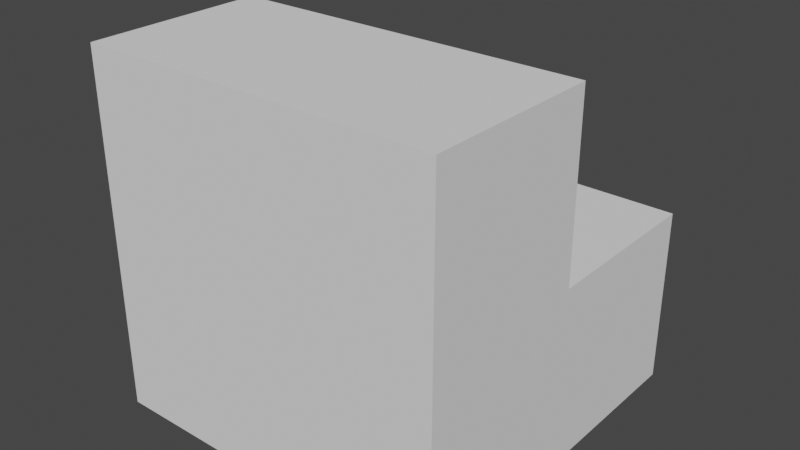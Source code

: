 # Source: 0011.blend  (saved by Blender 3.5.10; exported with 4.5.12 LTS)
import bpy
from mathutils import Matrix  # noqa: F401  (used for matrix-valued properties, if any)

bpy.ops.wm.read_factory_settings(use_empty=True)
scene = bpy.context.scene
scene.name = 'Scene'

# ---- collections
col_collection = bpy.data.collections.new('Collection'); scene.collection.children.link(col_collection)

# ---- world
world_world = bpy.data.worlds.new('World'); scene.world = world_world
world_world.use_nodes = True; world_world.node_tree.nodes.clear()
_N = world_world.node_tree.nodes; _L = world_world.node_tree.links
n0 = _N.new('ShaderNodeOutputWorld'); n0.name = 'World Output'; n0.location = (300, 300)
n1 = _N.new('ShaderNodeBackground'); n1.name = 'Background'; n1.location = (10, 300)
n1.inputs[0].default_value = (0.05088, 0.05088, 0.05088, 1.0)
_L.new(n1.outputs[0], n0.inputs[0])
n0.is_active_output = True
world_world.color = (0.05088, 0.05088, 0.05088)
world_world.use_sun_shadow = False
world_world.sun_shadow_jitter_overblur = 0.0

# ---- meshes
me_cube_002 = bpy.data.meshes.new('Cube.002')
me_cube_002.from_pydata([(1.0, -1.0, -2.0), (1.0, -1.0, 0.0), (-1.0, -1.0, -2.0), (-1.0, -1.0, 0.0), (1.0, 1.0, -2.0), (-1.0, 1.0, -2.0), (-1.0, 5.96e-08, -2.0), (-1.0, 5.96e-08, 0.0), (1.0, -5.96e-08, -2.0), (1.0, -5.96e-08, 0.0), (-1.0, 5.96e-08, -1.0), (-1.0, 1.0, -1.0), (1.0, 1.0, -1.0), (1.0, -5.96e-08, -1.0)], [], [(0, 1, 3, 2), (8, 9, 1, 0), (6, 5, 4, 8), (7, 3, 1, 9), (2, 6, 8, 0), (2, 3, 7, 6), (11, 10, 13, 12), (7, 9, 13, 10), (8, 4, 12, 13), (4, 5, 11, 12), (5, 6, 10, 11)])
_uv = me_cube_002.uv_layers.new(name='UVMap')
_uv.uv.foreach_set('vector', [0.375, 0.0, 0.625, 0.0, 0.625, 0.25, 0.375, 0.25, 0.375, 0.875, 0.625, 0.875, 0.625, 1.0, 0.375, 1.0, 0.25, 0.5, 0.375, 0.5, 0.375, 0.75, 0.25, 0.75, 0.75, 0.5, 0.875, 0.5, 0.875, 0.75, 0.75, 0.75, 0.125, 0.5, 0.25, 0.5, 0.25, 0.75, 0.125, 0.75, 0.375, 0.25, 0.625, 0.25, 0.625, 0.375, 0.375, 0.375, 0.625, 0.5, 0.75, 0.5, 0.75, 0.75, 0.625, 0.75, 0.75, 0.5, 0.75, 0.75, 0.75, 0.75, 0.75, 0.5, 0.25, 0.75, 0.375, 0.75, 0.625, 0.75, 0.75, 0.75, 0.375, 0.75, 0.375, 0.5, 0.625, 0.5, 0.625, 0.75, 0.375, 0.5, 0.25, 0.5, 0.75, 0.5, 0.625, 0.5])
me_cube_002.update()

# ---- objects
ob_cube = bpy.data.objects.new('Cube', me_cube_002)

# ---- transforms, parenting, visibility, modifiers, constraints
ob_cube.location = (0.0, 0.0, 0.0)

# ---- collection membership
col_collection.objects.link(ob_cube)

# ---- scene / render settings (as saved in the file)
scene.frame_start = 1; scene.frame_end = 250; scene.frame_set(232)
scene.render.engine = 'BLENDER_EEVEE_NEXT'
scene.cycles.sampling_pattern = 'TABULATED_SOBOL'
scene.cycles.use_light_tree = False
scene.view_settings.view_transform = 'Filmic'
bpy.context.view_layer.update()

# ---- added for rendering (the .blend has no active camera and no usable light): camera, sun
cam_auto = bpy.data.cameras.new('AutoCamera')
cam_auto.lens = 50.0
cam_auto.sensor_width = 36.0
cam_auto.clip_end = 1000.0
ob_auto_camera = bpy.data.objects.new('AutoCamera', cam_auto)
scene.collection.objects.link(ob_auto_camera)
ob_auto_camera.location = (3.20507, -3.84609, 1.56406)
ob_auto_camera.rotation_euler = (1.09748, -7.21219e-08, 0.694738)
scene.camera = ob_auto_camera
light_auto_sun = bpy.data.lights.new('AutoSun', 'SUN')
light_auto_sun.energy = 3.0
light_auto_sun.angle = 0.0523599
ob_auto_sun = bpy.data.objects.new('AutoSun', light_auto_sun)
scene.collection.objects.link(ob_auto_sun)
ob_auto_sun.rotation_euler = (0.872665, 0.174533, 0.523599)
bpy.context.view_layer.update()
